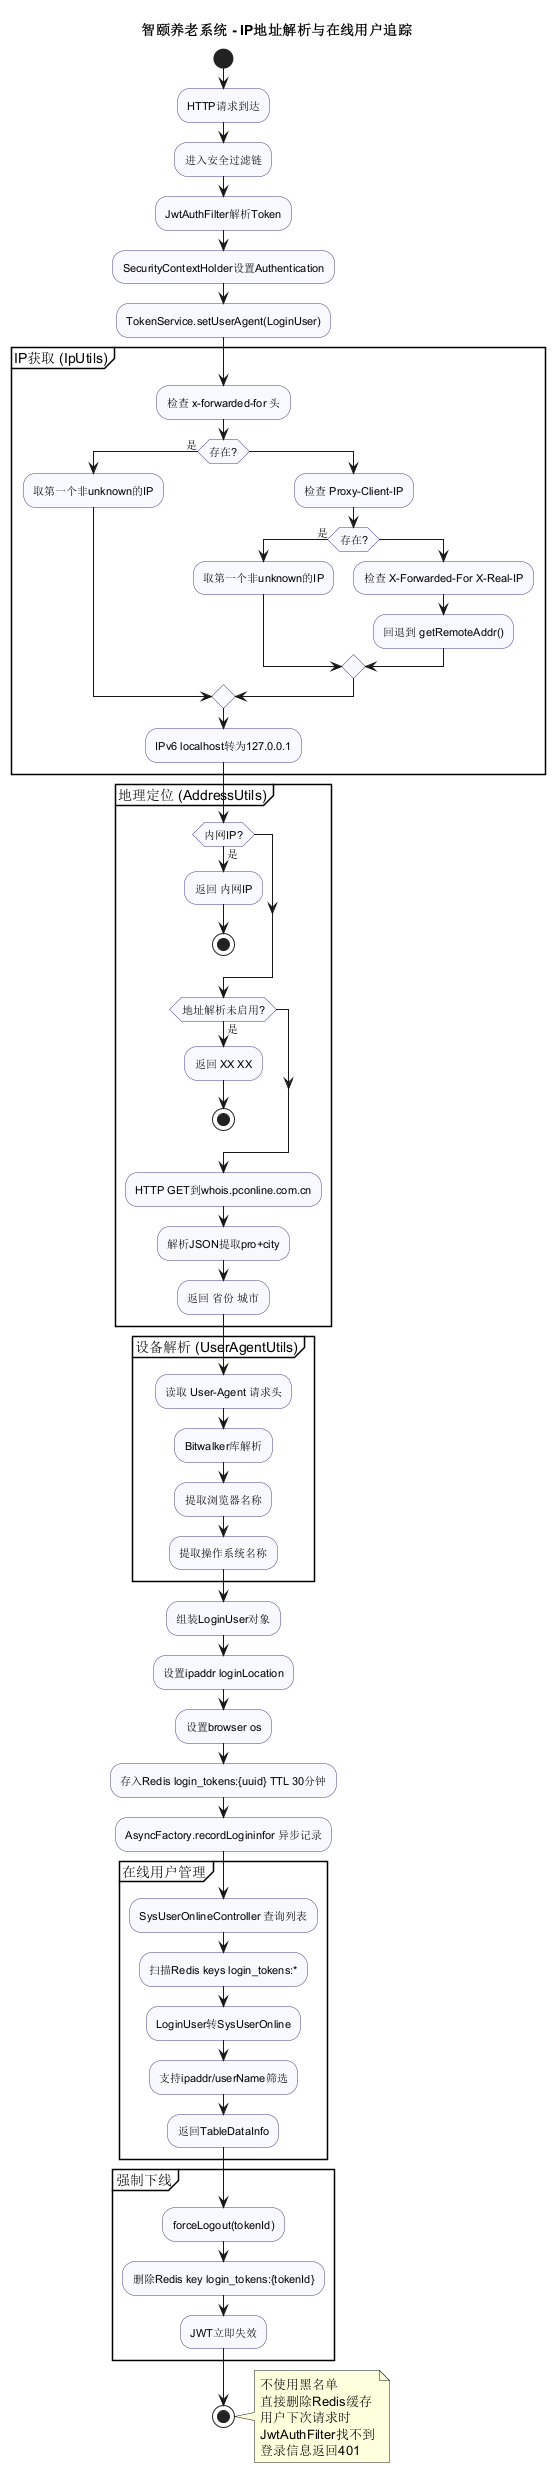

The diagram above was rendered by PlantUML. Its source (embedded in the PNG):
@startuml
title 智颐养老系统 - IP地址解析与在线用户追踪

skinparam activity {
  BackgroundColor #F8F8FF
  BorderColor #483D8B
  FontSize 11
}

start
:HTTP请求到达;
:进入安全过滤链;

:JwtAuthFilter解析Token;
:SecurityContextHolder设置Authentication;

:TokenService.setUserAgent(LoginUser);

partition "IP获取 (IpUtils)" {
  :检查 x-forwarded-for 头;
  if (存在?) then (是)
    :取第一个非unknown的IP;
  else
    :检查 Proxy-Client-IP;
    if (存在?) then (是)
      :取第一个非unknown的IP;
    else
      :检查 X-Forwarded-For X-Real-IP;
      :回退到 getRemoteAddr();
    endif
  endif
  :IPv6 localhost转为127.0.0.1;
}

partition "地理定位 (AddressUtils)" {
  if (内网IP?) then (是)
    :返回 内网IP;
    stop
  endif
  if (地址解析未启用?) then (是)
    :返回 XX XX;
    stop
  endif
  :HTTP GET到whois.pconline.com.cn;
  :解析JSON提取pro+city;
  :返回 省份 城市;
}

partition "设备解析 (UserAgentUtils)" {
  :读取 User-Agent 请求头;
  :Bitwalker库解析;
  :提取浏览器名称;
  :提取操作系统名称;
}

:组装LoginUser对象;
:设置ipaddr loginLocation;
:设置browser os;

:存入Redis login_tokens:{uuid} TTL 30分钟;

:AsyncFactory.recordLogininfor 异步记录;

partition "在线用户管理" {
  :SysUserOnlineController 查询列表;
  :扫描Redis keys login_tokens:*;
  :LoginUser转SysUserOnline;
  :支持ipaddr/userName筛选;
  :返回TableDataInfo;
}

partition "强制下线" {
  :forceLogout(tokenId);
  :删除Redis key login_tokens:{tokenId};
  :JWT立即失效;
}

stop

note right
  不使用黑名单
  直接删除Redis缓存
  用户下次请求时
  JwtAuthFilter找不到
  登录信息返回401
end note

@enduml